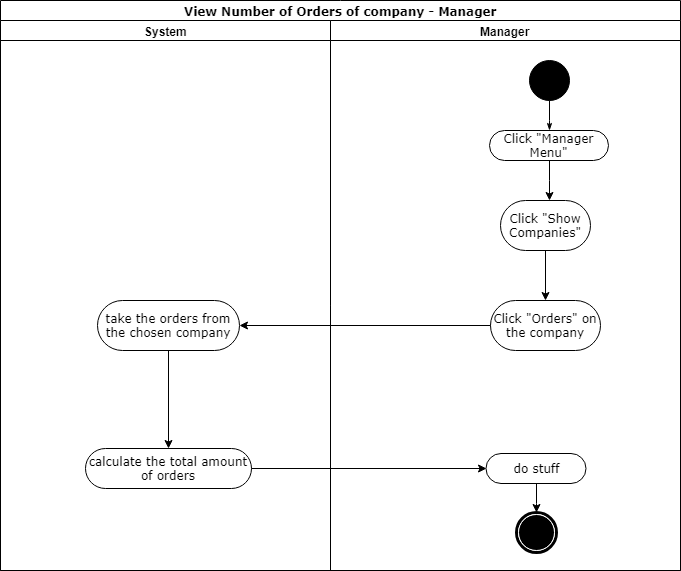

The diagram above was exported from draw.io. Its source (the exported page's mxGraphModel, read from the mxfile embedded in the PNG):
<mxGraphModel dx="1010" dy="533" grid="1" gridSize="10" guides="1" tooltips="1" connect="1" arrows="1" fold="1" page="1" pageScale="1" pageWidth="1169" pageHeight="827" math="0" shadow="0">
  <root>
    <mxCell id="0" />
    <mxCell id="1" parent="0" />
    <mxCell id="jrV5g9tKmXIpxCekZfS_-1" value="View Number of Orders of company - Manager" style="swimlane;html=1;childLayout=stackLayout;startSize=20;rounded=0;shadow=0;comic=0;labelBackgroundColor=none;strokeColor=#000000;strokeWidth=1;fillColor=#ffffff;fontFamily=Verdana;fontSize=12;fontColor=#000000;align=center;" parent="1" vertex="1">
      <mxGeometry x="91" y="30" width="680" height="570" as="geometry" />
    </mxCell>
    <mxCell id="jrV5g9tKmXIpxCekZfS_-2" value="System" style="swimlane;html=1;startSize=20;" parent="jrV5g9tKmXIpxCekZfS_-1" vertex="1">
      <mxGeometry y="20" width="330" height="550" as="geometry" />
    </mxCell>
    <mxCell id="y71z_HvWy0m2HpcQxqED-4" style="edgeStyle=orthogonalEdgeStyle;rounded=0;orthogonalLoop=1;jettySize=auto;html=1;entryX=0.5;entryY=0;entryDx=0;entryDy=0;" parent="jrV5g9tKmXIpxCekZfS_-2" source="jrV5g9tKmXIpxCekZfS_-7" target="y71z_HvWy0m2HpcQxqED-3" edge="1">
      <mxGeometry relative="1" as="geometry" />
    </mxCell>
    <mxCell id="jrV5g9tKmXIpxCekZfS_-7" value="take the orders from the chosen company" style="rounded=1;whiteSpace=wrap;html=1;shadow=0;comic=0;labelBackgroundColor=none;strokeColor=#000000;strokeWidth=1;fillColor=#ffffff;fontFamily=Verdana;fontSize=12;fontColor=#000000;align=center;arcSize=50;" parent="jrV5g9tKmXIpxCekZfS_-2" vertex="1">
      <mxGeometry x="97" y="280" width="142" height="50" as="geometry" />
    </mxCell>
    <mxCell id="y71z_HvWy0m2HpcQxqED-3" value="calculate the total amount of orders" style="rounded=1;whiteSpace=wrap;html=1;shadow=0;comic=0;labelBackgroundColor=none;strokeColor=#000000;strokeWidth=1;fillColor=#ffffff;fontFamily=Verdana;fontSize=12;fontColor=#000000;align=center;arcSize=50;" parent="jrV5g9tKmXIpxCekZfS_-2" vertex="1">
      <mxGeometry x="85" y="428" width="166" height="40" as="geometry" />
    </mxCell>
    <mxCell id="jrV5g9tKmXIpxCekZfS_-25" style="edgeStyle=orthogonalEdgeStyle;rounded=0;orthogonalLoop=1;jettySize=auto;html=1;entryX=0;entryY=0.5;entryDx=0;entryDy=0;exitX=1;exitY=0.5;exitDx=0;exitDy=0;" parent="jrV5g9tKmXIpxCekZfS_-1" source="y71z_HvWy0m2HpcQxqED-3" target="jrV5g9tKmXIpxCekZfS_-14" edge="1">
      <mxGeometry relative="1" as="geometry">
        <mxPoint x="157.5" y="513" as="targetPoint" />
      </mxGeometry>
    </mxCell>
    <mxCell id="jrV5g9tKmXIpxCekZfS_-8" value="Manager" style="swimlane;html=1;startSize=20;" parent="jrV5g9tKmXIpxCekZfS_-1" vertex="1">
      <mxGeometry x="330" y="20" width="350" height="550" as="geometry" />
    </mxCell>
    <mxCell id="jrV5g9tKmXIpxCekZfS_-9" style="edgeStyle=orthogonalEdgeStyle;rounded=0;html=1;labelBackgroundColor=none;startArrow=none;startFill=0;startSize=5;endArrow=classicThin;endFill=1;endSize=5;jettySize=auto;orthogonalLoop=1;strokeColor=#000000;strokeWidth=1;fontFamily=Verdana;fontSize=12;fontColor=#000000;" parent="jrV5g9tKmXIpxCekZfS_-8" source="jrV5g9tKmXIpxCekZfS_-10" target="jrV5g9tKmXIpxCekZfS_-11" edge="1">
      <mxGeometry relative="1" as="geometry" />
    </mxCell>
    <mxCell id="jrV5g9tKmXIpxCekZfS_-10" value="" style="ellipse;whiteSpace=wrap;html=1;rounded=0;shadow=0;comic=0;labelBackgroundColor=none;strokeColor=#000000;strokeWidth=1;fillColor=#000000;fontFamily=Verdana;fontSize=12;fontColor=#000000;align=center;" parent="jrV5g9tKmXIpxCekZfS_-8" vertex="1">
      <mxGeometry x="199" y="40" width="40" height="40" as="geometry" />
    </mxCell>
    <mxCell id="jrV5g9tKmXIpxCekZfS_-11" value="Click &quot;Manager Menu&quot;" style="rounded=1;whiteSpace=wrap;html=1;shadow=0;comic=0;labelBackgroundColor=none;strokeColor=#000000;strokeWidth=1;fillColor=#ffffff;fontFamily=Verdana;fontSize=12;fontColor=#000000;align=center;arcSize=50;" parent="jrV5g9tKmXIpxCekZfS_-8" vertex="1">
      <mxGeometry x="159" y="110" width="119" height="30" as="geometry" />
    </mxCell>
    <mxCell id="y71z_HvWy0m2HpcQxqED-6" style="edgeStyle=orthogonalEdgeStyle;rounded=0;orthogonalLoop=1;jettySize=auto;html=1;entryX=0.5;entryY=0;entryDx=0;entryDy=0;" parent="jrV5g9tKmXIpxCekZfS_-8" source="jrV5g9tKmXIpxCekZfS_-12" target="y71z_HvWy0m2HpcQxqED-5" edge="1">
      <mxGeometry relative="1" as="geometry" />
    </mxCell>
    <mxCell id="jrV5g9tKmXIpxCekZfS_-12" value="Click &quot;Show Companies&quot;" style="rounded=1;whiteSpace=wrap;html=1;shadow=0;comic=0;labelBackgroundColor=none;strokeColor=#000000;strokeWidth=1;fillColor=#ffffff;fontFamily=Verdana;fontSize=12;fontColor=#000000;align=center;arcSize=50;" parent="jrV5g9tKmXIpxCekZfS_-8" vertex="1">
      <mxGeometry x="170" y="180" width="90" height="50" as="geometry" />
    </mxCell>
    <mxCell id="jrV5g9tKmXIpxCekZfS_-13" style="edgeStyle=orthogonalEdgeStyle;rounded=0;orthogonalLoop=1;jettySize=auto;html=1;entryX=0.5;entryY=0;entryDx=0;entryDy=0;" parent="jrV5g9tKmXIpxCekZfS_-8" source="jrV5g9tKmXIpxCekZfS_-14" target="jrV5g9tKmXIpxCekZfS_-15" edge="1">
      <mxGeometry relative="1" as="geometry" />
    </mxCell>
    <mxCell id="jrV5g9tKmXIpxCekZfS_-14" value="do stuff" style="rounded=1;whiteSpace=wrap;html=1;shadow=0;comic=0;labelBackgroundColor=none;strokeColor=#000000;strokeWidth=1;fillColor=#ffffff;fontFamily=Verdana;fontSize=12;fontColor=#000000;align=center;arcSize=50;" parent="jrV5g9tKmXIpxCekZfS_-8" vertex="1">
      <mxGeometry x="155.5" y="433" width="100" height="30" as="geometry" />
    </mxCell>
    <mxCell id="jrV5g9tKmXIpxCekZfS_-15" value="" style="shape=mxgraph.bpmn.shape;html=1;verticalLabelPosition=bottom;labelBackgroundColor=#ffffff;verticalAlign=top;perimeter=ellipsePerimeter;outline=end;symbol=terminate;rounded=0;shadow=0;comic=0;strokeColor=#000000;strokeWidth=1;fillColor=#ffffff;fontFamily=Verdana;fontSize=12;fontColor=#000000;align=center;" parent="jrV5g9tKmXIpxCekZfS_-8" vertex="1">
      <mxGeometry x="185.5" y="491.5" width="40" height="40" as="geometry" />
    </mxCell>
    <mxCell id="y71z_HvWy0m2HpcQxqED-5" value="Click &quot;Orders&quot; on the company" style="rounded=1;whiteSpace=wrap;html=1;shadow=0;comic=0;labelBackgroundColor=none;strokeColor=#000000;strokeWidth=1;fillColor=#ffffff;fontFamily=Verdana;fontSize=12;fontColor=#000000;align=center;arcSize=50;" parent="jrV5g9tKmXIpxCekZfS_-8" vertex="1">
      <mxGeometry x="160" y="280" width="110" height="50" as="geometry" />
    </mxCell>
    <mxCell id="jrV5g9tKmXIpxCekZfS_-16" style="edgeStyle=orthogonalEdgeStyle;rounded=0;orthogonalLoop=1;jettySize=auto;html=1;entryX=1;entryY=0.5;entryDx=0;entryDy=0;exitX=0;exitY=0.5;exitDx=0;exitDy=0;" parent="jrV5g9tKmXIpxCekZfS_-1" source="y71z_HvWy0m2HpcQxqED-5" target="jrV5g9tKmXIpxCekZfS_-7" edge="1">
      <mxGeometry relative="1" as="geometry">
        <mxPoint x="163.52941176470586" y="250.17647058823536" as="targetPoint" />
        <mxPoint x="468" y="290" as="sourcePoint" />
      </mxGeometry>
    </mxCell>
    <mxCell id="jrV5g9tKmXIpxCekZfS_-21" style="edgeStyle=orthogonalEdgeStyle;rounded=0;orthogonalLoop=1;jettySize=auto;html=1;" parent="1" source="jrV5g9tKmXIpxCekZfS_-11" edge="1">
      <mxGeometry relative="1" as="geometry">
        <mxPoint x="640" y="230" as="targetPoint" />
      </mxGeometry>
    </mxCell>
  </root>
</mxGraphModel>